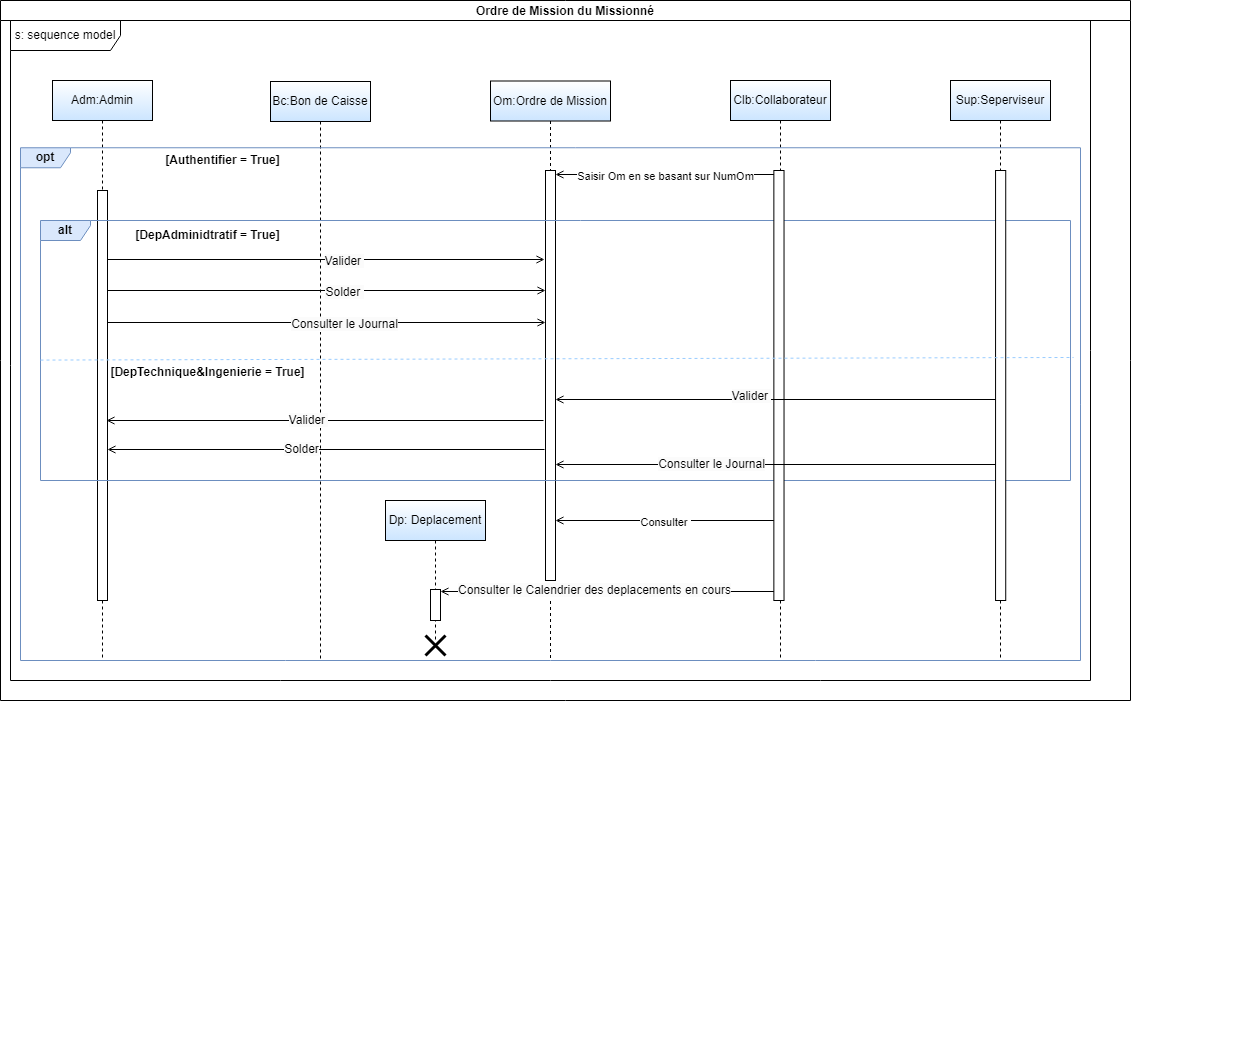

The diagram above was exported from draw.io. Its source (the exported page's mxGraphModel, read from the mxfile embedded in the PNG):
<mxGraphModel dx="2352" dy="1889" grid="1" gridSize="10" guides="1" tooltips="1" connect="1" arrows="1" fold="1" page="1" pageScale="1" pageWidth="850" pageHeight="1100" math="0" shadow="0">
  <root>
    <mxCell id="0" />
    <mxCell id="1" parent="0" />
    <mxCell id="pvZU6P4DPRECeJfm35zR-1" value="Adm:Admin" style="shape=umlLifeline;perimeter=lifelinePerimeter;whiteSpace=wrap;html=1;container=0;dropTarget=0;collapsible=0;recursiveResize=0;outlineConnect=0;portConstraint=eastwest;newEdgeStyle={&quot;edgeStyle&quot;:&quot;elbowEdgeStyle&quot;,&quot;elbow&quot;:&quot;vertical&quot;,&quot;curved&quot;:0,&quot;rounded&quot;:0};fillColor=default;strokeColor=#000000;gradientColor=#CCE5FF;" parent="1" vertex="1">
      <mxGeometry x="42" y="40" width="100" height="580" as="geometry" />
    </mxCell>
    <mxCell id="pvZU6P4DPRECeJfm35zR-2" value="" style="html=1;points=[];perimeter=orthogonalPerimeter;outlineConnect=0;targetShapes=umlLifeline;portConstraint=eastwest;newEdgeStyle={&quot;edgeStyle&quot;:&quot;elbowEdgeStyle&quot;,&quot;elbow&quot;:&quot;vertical&quot;,&quot;curved&quot;:0,&quot;rounded&quot;:0};" parent="pvZU6P4DPRECeJfm35zR-1" vertex="1">
      <mxGeometry x="45" y="110" width="10" height="410" as="geometry" />
    </mxCell>
    <mxCell id="pvZU6P4DPRECeJfm35zR-3" value="Clb:Collaborateur" style="shape=umlLifeline;perimeter=lifelinePerimeter;whiteSpace=wrap;html=1;container=0;dropTarget=0;collapsible=0;recursiveResize=0;outlineConnect=0;portConstraint=eastwest;newEdgeStyle={&quot;edgeStyle&quot;:&quot;elbowEdgeStyle&quot;,&quot;elbow&quot;:&quot;vertical&quot;,&quot;curved&quot;:0,&quot;rounded&quot;:0};gradientColor=#CCE5FF;" parent="1" vertex="1">
      <mxGeometry x="720" y="40" width="100" height="580" as="geometry" />
    </mxCell>
    <mxCell id="pvZU6P4DPRECeJfm35zR-20" value="Bc:Bon de Caisse" style="shape=umlLifeline;perimeter=lifelinePerimeter;whiteSpace=wrap;html=1;container=0;dropTarget=0;collapsible=0;recursiveResize=0;outlineConnect=0;portConstraint=eastwest;newEdgeStyle={&quot;edgeStyle&quot;:&quot;elbowEdgeStyle&quot;,&quot;elbow&quot;:&quot;vertical&quot;,&quot;curved&quot;:0,&quot;rounded&quot;:0};gradientColor=#CCE5FF;" parent="1" vertex="1">
      <mxGeometry x="260" y="41" width="100" height="579" as="geometry" />
    </mxCell>
    <mxCell id="pvZU6P4DPRECeJfm35zR-22" value="Om:Ordre de Mission" style="shape=umlLifeline;perimeter=lifelinePerimeter;whiteSpace=wrap;html=1;container=0;dropTarget=0;collapsible=0;recursiveResize=0;outlineConnect=0;portConstraint=eastwest;newEdgeStyle={&quot;edgeStyle&quot;:&quot;elbowEdgeStyle&quot;,&quot;elbow&quot;:&quot;vertical&quot;,&quot;curved&quot;:0,&quot;rounded&quot;:0};gradientColor=#CCE5FF;" parent="1" vertex="1">
      <mxGeometry x="480" y="40.5" width="120" height="579.5" as="geometry" />
    </mxCell>
    <mxCell id="pvZU6P4DPRECeJfm35zR-62" value="" style="html=1;points=[];perimeter=orthogonalPerimeter;outlineConnect=0;targetShapes=umlLifeline;portConstraint=eastwest;newEdgeStyle={&quot;edgeStyle&quot;:&quot;elbowEdgeStyle&quot;,&quot;elbow&quot;:&quot;vertical&quot;,&quot;curved&quot;:0,&quot;rounded&quot;:0};" parent="pvZU6P4DPRECeJfm35zR-22" vertex="1">
      <mxGeometry x="55" y="89.5" width="10" height="410" as="geometry" />
    </mxCell>
    <mxCell id="pvZU6P4DPRECeJfm35zR-33" value="Ordre de Mission du Missionné" style="swimlane;startSize=20;" parent="1" vertex="1">
      <mxGeometry x="-10" y="-40" width="1130" height="700" as="geometry">
        <mxRectangle x="-10" y="-30" width="90" height="30" as="alternateBounds" />
      </mxGeometry>
    </mxCell>
    <mxCell id="pvZU6P4DPRECeJfm35zR-34" value="s: sequence model" style="shape=umlFrame;whiteSpace=wrap;html=1;pointerEvents=0;width=110;height=30;" parent="pvZU6P4DPRECeJfm35zR-33" vertex="1">
      <mxGeometry x="10" y="20" width="1080" height="660" as="geometry" />
    </mxCell>
    <mxCell id="pvZU6P4DPRECeJfm35zR-8" value="&lt;b&gt;alt&lt;/b&gt;" style="shape=umlFrame;whiteSpace=wrap;html=1;pointerEvents=0;width=50;height=20;fillColor=#dae8fc;strokeColor=#6c8ebf;" parent="pvZU6P4DPRECeJfm35zR-33" vertex="1">
      <mxGeometry x="40" y="220" width="1030" height="260" as="geometry" />
    </mxCell>
    <mxCell id="pvZU6P4DPRECeJfm35zR-50" value="" style="endArrow=open;endFill=1;html=1;rounded=0;" parent="pvZU6P4DPRECeJfm35zR-33" edge="1">
      <mxGeometry width="160" relative="1" as="geometry">
        <mxPoint x="107" y="259" as="sourcePoint" />
        <mxPoint x="544" y="259" as="targetPoint" />
      </mxGeometry>
    </mxCell>
    <mxCell id="pvZU6P4DPRECeJfm35zR-51" value="&lt;span style=&quot;font-size: 12px; background-color: rgb(251, 251, 251);&quot;&gt;Valider&amp;nbsp;&lt;/span&gt;" style="edgeLabel;html=1;align=center;verticalAlign=middle;resizable=0;points=[];" parent="pvZU6P4DPRECeJfm35zR-50" vertex="1" connectable="0">
      <mxGeometry x="0.0786" y="-1" relative="1" as="geometry">
        <mxPoint as="offset" />
      </mxGeometry>
    </mxCell>
    <mxCell id="pvZU6P4DPRECeJfm35zR-57" value="Sup:Seperviseur" style="shape=umlLifeline;perimeter=lifelinePerimeter;whiteSpace=wrap;html=1;container=0;dropTarget=0;collapsible=0;recursiveResize=0;outlineConnect=0;portConstraint=eastwest;newEdgeStyle={&quot;edgeStyle&quot;:&quot;elbowEdgeStyle&quot;,&quot;elbow&quot;:&quot;vertical&quot;,&quot;curved&quot;:0,&quot;rounded&quot;:0};gradientColor=#CCE5FF;" parent="pvZU6P4DPRECeJfm35zR-33" vertex="1">
      <mxGeometry x="950" y="80" width="100" height="580" as="geometry" />
    </mxCell>
    <mxCell id="pvZU6P4DPRECeJfm35zR-4" value="" style="group;fillColor=none;" parent="pvZU6P4DPRECeJfm35zR-33" vertex="1" connectable="0">
      <mxGeometry x="20" y="150" width="1215.09" height="910" as="geometry" />
    </mxCell>
    <mxCell id="pvZU6P4DPRECeJfm35zR-5" value="&lt;b&gt;opt&lt;/b&gt;" style="shape=umlFrame;whiteSpace=wrap;html=1;pointerEvents=0;width=50;height=20;fillColor=#dae8fc;strokeColor=#6c8ebf;" parent="pvZU6P4DPRECeJfm35zR-4" vertex="1">
      <mxGeometry y="-2.72" width="1060" height="512.72" as="geometry" />
    </mxCell>
    <mxCell id="pvZU6P4DPRECeJfm35zR-6" value="&lt;b&gt;[Authentifier = True]&lt;/b&gt;" style="text;html=1;align=center;verticalAlign=middle;resizable=0;points=[];autosize=1;strokeColor=none;fillColor=none;" parent="pvZU6P4DPRECeJfm35zR-4" vertex="1">
      <mxGeometry x="132.1892430554138" y="-5.003749999999997" width="140" height="30" as="geometry" />
    </mxCell>
    <mxCell id="pvZU6P4DPRECeJfm35zR-14" value="" style="html=1;points=[];perimeter=orthogonalPerimeter;outlineConnect=0;targetShapes=umlLifeline;portConstraint=eastwest;newEdgeStyle={&quot;edgeStyle&quot;:&quot;elbowEdgeStyle&quot;,&quot;elbow&quot;:&quot;vertical&quot;,&quot;curved&quot;:0,&quot;rounded&quot;:0};" parent="pvZU6P4DPRECeJfm35zR-4" vertex="1">
      <mxGeometry x="753.36" y="20" width="10.17" height="430" as="geometry" />
    </mxCell>
    <mxCell id="pvZU6P4DPRECeJfm35zR-56" value="&lt;b&gt;[DepAdminidtratif = True]&lt;/b&gt;" style="text;html=1;align=center;verticalAlign=middle;resizable=0;points=[];autosize=1;strokeColor=none;fillColor=none;" parent="pvZU6P4DPRECeJfm35zR-4" vertex="1">
      <mxGeometry x="102.19117154811715" y="70" width="170" height="30" as="geometry" />
    </mxCell>
    <mxCell id="pvZU6P4DPRECeJfm35zR-61" value="" style="html=1;points=[];perimeter=orthogonalPerimeter;outlineConnect=0;targetShapes=umlLifeline;portConstraint=eastwest;newEdgeStyle={&quot;edgeStyle&quot;:&quot;elbowEdgeStyle&quot;,&quot;elbow&quot;:&quot;vertical&quot;,&quot;curved&quot;:0,&quot;rounded&quot;:0};" parent="pvZU6P4DPRECeJfm35zR-4" vertex="1">
      <mxGeometry x="975.06" y="20" width="10.17" height="430" as="geometry" />
    </mxCell>
    <mxCell id="pvZU6P4DPRECeJfm35zR-68" value="&lt;b&gt;[DepTechnique&amp;amp;Ingenierie = True]&lt;/b&gt;" style="text;html=1;align=center;verticalAlign=middle;resizable=0;points=[];autosize=1;strokeColor=none;fillColor=none;" parent="pvZU6P4DPRECeJfm35zR-4" vertex="1">
      <mxGeometry x="77.19117154811715" y="207" width="220" height="30" as="geometry" />
    </mxCell>
    <mxCell id="pvZU6P4DPRECeJfm35zR-73" value="" style="endArrow=open;endFill=1;html=1;rounded=0;" parent="pvZU6P4DPRECeJfm35zR-4" edge="1">
      <mxGeometry width="160" relative="1" as="geometry">
        <mxPoint x="524" y="299" as="sourcePoint" />
        <mxPoint x="87" y="299" as="targetPoint" />
      </mxGeometry>
    </mxCell>
    <mxCell id="pvZU6P4DPRECeJfm35zR-74" value="&lt;span style=&quot;font-size: 12px; background-color: rgb(251, 251, 251);&quot;&gt;Solder&lt;/span&gt;" style="edgeLabel;html=1;align=center;verticalAlign=middle;resizable=0;points=[];" parent="pvZU6P4DPRECeJfm35zR-73" vertex="1" connectable="0">
      <mxGeometry x="0.0786" y="-1" relative="1" as="geometry">
        <mxPoint x="-8" as="offset" />
      </mxGeometry>
    </mxCell>
    <mxCell id="pvZU6P4DPRECeJfm35zR-76" value="" style="endArrow=open;endFill=1;html=1;rounded=0;" parent="pvZU6P4DPRECeJfm35zR-4" edge="1">
      <mxGeometry width="160" relative="1" as="geometry">
        <mxPoint x="975.0551882845189" y="314" as="sourcePoint" />
        <mxPoint x="535" y="314" as="targetPoint" />
      </mxGeometry>
    </mxCell>
    <mxCell id="pvZU6P4DPRECeJfm35zR-77" value="&lt;span style=&quot;font-size: 12px; background-color: rgb(251, 251, 251);&quot;&gt;Consulter le Journal&lt;/span&gt;" style="edgeLabel;html=1;align=center;verticalAlign=middle;resizable=0;points=[];" parent="pvZU6P4DPRECeJfm35zR-76" vertex="1" connectable="0">
      <mxGeometry x="0.0786" y="-1" relative="1" as="geometry">
        <mxPoint x="-48" as="offset" />
      </mxGeometry>
    </mxCell>
    <mxCell id="pvZU6P4DPRECeJfm35zR-79" value="Dp: Deplacement" style="shape=umlLifeline;perimeter=lifelinePerimeter;whiteSpace=wrap;html=1;container=0;dropTarget=0;collapsible=0;recursiveResize=0;outlineConnect=0;portConstraint=eastwest;newEdgeStyle={&quot;edgeStyle&quot;:&quot;elbowEdgeStyle&quot;,&quot;elbow&quot;:&quot;vertical&quot;,&quot;curved&quot;:0,&quot;rounded&quot;:0};gradientColor=#CCE5FF;" parent="pvZU6P4DPRECeJfm35zR-4" vertex="1">
      <mxGeometry x="365" y="350" width="100" height="140" as="geometry" />
    </mxCell>
    <mxCell id="pvZU6P4DPRECeJfm35zR-88" value="" style="shape=umlDestroy;whiteSpace=wrap;html=1;strokeWidth=3;targetShapes=umlLifeline;" parent="pvZU6P4DPRECeJfm35zR-79" vertex="1">
      <mxGeometry x="40" y="135" width="20" height="20" as="geometry" />
    </mxCell>
    <mxCell id="pvZU6P4DPRECeJfm35zR-80" value="" style="html=1;points=[];perimeter=orthogonalPerimeter;outlineConnect=0;targetShapes=umlLifeline;portConstraint=eastwest;newEdgeStyle={&quot;edgeStyle&quot;:&quot;elbowEdgeStyle&quot;,&quot;elbow&quot;:&quot;vertical&quot;,&quot;curved&quot;:0,&quot;rounded&quot;:0};" parent="pvZU6P4DPRECeJfm35zR-4" vertex="1">
      <mxGeometry x="410" y="439" width="10" height="31" as="geometry" />
    </mxCell>
    <mxCell id="pvZU6P4DPRECeJfm35zR-84" value="" style="endArrow=open;endFill=1;html=1;rounded=0;" parent="pvZU6P4DPRECeJfm35zR-4" edge="1">
      <mxGeometry width="160" relative="1" as="geometry">
        <mxPoint x="753.3566108786608" y="370" as="sourcePoint" />
        <mxPoint x="535" y="370" as="targetPoint" />
      </mxGeometry>
    </mxCell>
    <mxCell id="pvZU6P4DPRECeJfm35zR-85" value="Consulter&amp;nbsp;" style="edgeLabel;html=1;align=center;verticalAlign=middle;resizable=0;points=[];" parent="pvZU6P4DPRECeJfm35zR-84" vertex="1" connectable="0">
      <mxGeometry x="0.0744" relative="1" as="geometry">
        <mxPoint x="8" y="1" as="offset" />
      </mxGeometry>
    </mxCell>
    <mxCell id="pvZU6P4DPRECeJfm35zR-86" value="" style="endArrow=open;endFill=1;html=1;rounded=0;" parent="pvZU6P4DPRECeJfm35zR-4" edge="1">
      <mxGeometry width="160" relative="1" as="geometry">
        <mxPoint x="523" y="270" as="sourcePoint" />
        <mxPoint x="86" y="270" as="targetPoint" />
      </mxGeometry>
    </mxCell>
    <mxCell id="pvZU6P4DPRECeJfm35zR-87" value="&lt;span style=&quot;font-size: 12px; background-color: rgb(251, 251, 251);&quot;&gt;Valider&amp;nbsp;&lt;/span&gt;" style="edgeLabel;html=1;align=center;verticalAlign=middle;resizable=0;points=[];" parent="pvZU6P4DPRECeJfm35zR-86" vertex="1" connectable="0">
      <mxGeometry x="0.0786" y="-1" relative="1" as="geometry">
        <mxPoint as="offset" />
      </mxGeometry>
    </mxCell>
    <mxCell id="pvZU6P4DPRECeJfm35zR-66" value="" style="endArrow=none;dashed=1;html=1;rounded=0;exitX=0;exitY=0.583;exitDx=0;exitDy=0;exitPerimeter=0;entryX=1.003;entryY=0.573;entryDx=0;entryDy=0;entryPerimeter=0;strokeColor=#99CCFF;" parent="pvZU6P4DPRECeJfm35zR-33" edge="1">
      <mxGeometry width="50" height="50" relative="1" as="geometry">
        <mxPoint x="40" y="359.5799999999999" as="sourcePoint" />
        <mxPoint x="1073.0899999999997" y="356.98" as="targetPoint" />
      </mxGeometry>
    </mxCell>
    <mxCell id="pvZU6P4DPRECeJfm35zR-52" value="" style="endArrow=open;endFill=1;html=1;rounded=0;" parent="1" edge="1">
      <mxGeometry width="160" relative="1" as="geometry">
        <mxPoint x="97" y="249.99999999999977" as="sourcePoint" />
        <mxPoint x="535" y="250" as="targetPoint" />
      </mxGeometry>
    </mxCell>
    <mxCell id="pvZU6P4DPRECeJfm35zR-53" value="&lt;span style=&quot;font-size: 12px; background-color: rgb(251, 251, 251);&quot;&gt;Solder&amp;nbsp;&lt;/span&gt;" style="edgeLabel;html=1;align=center;verticalAlign=middle;resizable=0;points=[];" parent="pvZU6P4DPRECeJfm35zR-52" vertex="1" connectable="0">
      <mxGeometry x="0.0786" y="-1" relative="1" as="geometry">
        <mxPoint as="offset" />
      </mxGeometry>
    </mxCell>
    <mxCell id="pvZU6P4DPRECeJfm35zR-28" value="" style="endArrow=open;endFill=1;html=1;rounded=0;" parent="1" edge="1">
      <mxGeometry width="160" relative="1" as="geometry">
        <mxPoint x="97" y="282" as="sourcePoint" />
        <mxPoint x="535" y="282" as="targetPoint" />
      </mxGeometry>
    </mxCell>
    <mxCell id="pvZU6P4DPRECeJfm35zR-29" value="&lt;span style=&quot;font-size: 12px; background-color: rgb(251, 251, 251);&quot;&gt;Consulter le Journal&lt;/span&gt;" style="edgeLabel;html=1;align=center;verticalAlign=middle;resizable=0;points=[];" parent="pvZU6P4DPRECeJfm35zR-28" vertex="1" connectable="0">
      <mxGeometry x="0.0786" y="-1" relative="1" as="geometry">
        <mxPoint as="offset" />
      </mxGeometry>
    </mxCell>
    <mxCell id="pvZU6P4DPRECeJfm35zR-38" value="" style="endArrow=open;endFill=1;html=1;rounded=0;" parent="1" edge="1">
      <mxGeometry width="160" relative="1" as="geometry">
        <mxPoint x="763.3566108786608" y="134" as="sourcePoint" />
        <mxPoint x="545" y="134" as="targetPoint" />
      </mxGeometry>
    </mxCell>
    <mxCell id="pvZU6P4DPRECeJfm35zR-39" value="Saisir Om en se basant sur NumOm" style="edgeLabel;html=1;align=center;verticalAlign=middle;resizable=0;points=[];" parent="pvZU6P4DPRECeJfm35zR-38" vertex="1" connectable="0">
      <mxGeometry x="0.0744" relative="1" as="geometry">
        <mxPoint x="8" y="1" as="offset" />
      </mxGeometry>
    </mxCell>
    <mxCell id="pvZU6P4DPRECeJfm35zR-69" value="" style="endArrow=open;endFill=1;html=1;rounded=0;" parent="1" source="pvZU6P4DPRECeJfm35zR-61" edge="1">
      <mxGeometry width="160" relative="1" as="geometry">
        <mxPoint x="981.0551882845189" y="359" as="sourcePoint" />
        <mxPoint x="545" y="359" as="targetPoint" />
      </mxGeometry>
    </mxCell>
    <mxCell id="pvZU6P4DPRECeJfm35zR-70" value="&lt;span style=&quot;font-size: 12px; background-color: rgb(251, 251, 251);&quot;&gt;Valider&amp;nbsp;&lt;/span&gt;" style="edgeLabel;html=1;align=center;verticalAlign=middle;resizable=0;points=[];" parent="pvZU6P4DPRECeJfm35zR-69" vertex="1" connectable="0">
      <mxGeometry x="0.0786" y="-1" relative="1" as="geometry">
        <mxPoint x="-8" y="-3" as="offset" />
      </mxGeometry>
    </mxCell>
    <mxCell id="pvZU6P4DPRECeJfm35zR-81" value="" style="endArrow=open;endFill=1;html=1;rounded=0;" parent="1" edge="1">
      <mxGeometry width="160" relative="1" as="geometry">
        <mxPoint x="763.3600000000001" y="551" as="sourcePoint" />
        <mxPoint x="430" y="551" as="targetPoint" />
      </mxGeometry>
    </mxCell>
    <mxCell id="pvZU6P4DPRECeJfm35zR-82" value="&lt;span style=&quot;font-size: 12px; background-color: rgb(251, 251, 251);&quot;&gt;Consulter le Calendrier des deplacements en cours&lt;/span&gt;" style="edgeLabel;html=1;align=center;verticalAlign=middle;resizable=0;points=[];" parent="pvZU6P4DPRECeJfm35zR-81" vertex="1" connectable="0">
      <mxGeometry x="0.0786" y="-1" relative="1" as="geometry">
        <mxPoint y="-1" as="offset" />
      </mxGeometry>
    </mxCell>
  </root>
</mxGraphModel>